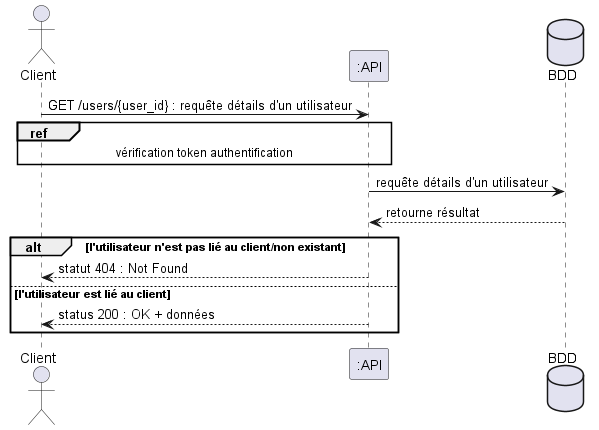

The diagram above was rendered by PlantUML. Its source (embedded in the PNG):
@startuml détails utilisateur
actor Client
participant ":API" as API
database BDD


Client -> API : GET /users/{user_id} : requête détails d'un utilisateur

ref over Client, API : vérification token authentification

API -> BDD : requête détails d'un utilisateur
BDD --> API : retourne résultat
alt l'utilisateur n'est pas lié au client/non existant
	API --> Client : statut 404 : Not Found
else l'utilisateur est lié au client
	API --> Client : status 200 : OK + données
end

@enduml